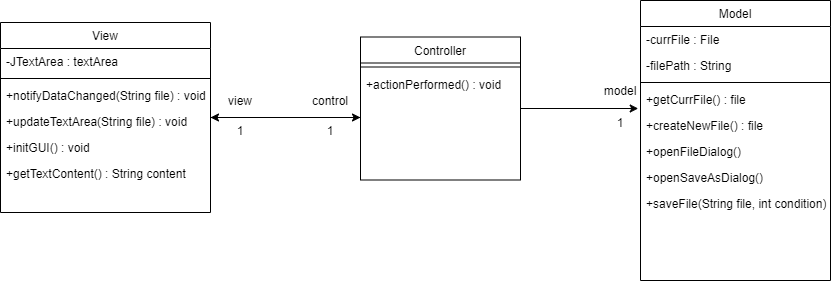

The diagram above was exported from draw.io. Its source (the exported page's mxGraphModel, read from the mxfile embedded in the PNG):
<mxGraphModel dx="1851" dy="922" grid="1" gridSize="10" guides="1" tooltips="1" connect="1" arrows="1" fold="1" page="1" pageScale="1" pageWidth="827" pageHeight="1169" math="0" shadow="0">
  <root>
    <mxCell id="WIyWlLk6GJQsqaUBKTNV-0" />
    <mxCell id="WIyWlLk6GJQsqaUBKTNV-1" parent="WIyWlLk6GJQsqaUBKTNV-0" />
    <mxCell id="av97gagUUvBMge2PXRiG-14" style="edgeStyle=orthogonalEdgeStyle;rounded=0;orthogonalLoop=1;jettySize=auto;html=1;entryX=0;entryY=0.5;entryDx=0;entryDy=0;" edge="1" parent="WIyWlLk6GJQsqaUBKTNV-1" source="zkfFHV4jXpPFQw0GAbJ--6">
      <mxGeometry relative="1" as="geometry">
        <mxPoint x="310" y="187" as="targetPoint" />
      </mxGeometry>
    </mxCell>
    <mxCell id="zkfFHV4jXpPFQw0GAbJ--6" value="View" style="swimlane;fontStyle=0;align=center;verticalAlign=top;childLayout=stackLayout;horizontal=1;startSize=26;horizontalStack=0;resizeParent=1;resizeLast=0;collapsible=1;marginBottom=0;rounded=0;shadow=0;strokeWidth=1;" parent="WIyWlLk6GJQsqaUBKTNV-1" vertex="1">
      <mxGeometry x="-50" y="92" width="210" height="190" as="geometry">
        <mxRectangle x="40" y="258" width="160" height="26" as="alternateBounds" />
      </mxGeometry>
    </mxCell>
    <mxCell id="av97gagUUvBMge2PXRiG-34" value="-JTextArea : textArea" style="text;align=left;verticalAlign=top;spacingLeft=4;spacingRight=4;overflow=hidden;rotatable=0;points=[[0,0.5],[1,0.5]];portConstraint=eastwest;" vertex="1" parent="zkfFHV4jXpPFQw0GAbJ--6">
      <mxGeometry y="26" width="210" height="26" as="geometry" />
    </mxCell>
    <mxCell id="zkfFHV4jXpPFQw0GAbJ--9" value="" style="line;html=1;strokeWidth=1;align=left;verticalAlign=middle;spacingTop=-1;spacingLeft=3;spacingRight=3;rotatable=0;labelPosition=right;points=[];portConstraint=eastwest;" parent="zkfFHV4jXpPFQw0GAbJ--6" vertex="1">
      <mxGeometry y="52" width="210" height="8" as="geometry" />
    </mxCell>
    <mxCell id="av97gagUUvBMge2PXRiG-33" value="+notifyDataChanged(String file) : void" style="text;align=left;verticalAlign=top;spacingLeft=4;spacingRight=4;overflow=hidden;rotatable=0;points=[[0,0.5],[1,0.5]];portConstraint=eastwest;" vertex="1" parent="zkfFHV4jXpPFQw0GAbJ--6">
      <mxGeometry y="60" width="210" height="26" as="geometry" />
    </mxCell>
    <mxCell id="av97gagUUvBMge2PXRiG-10" value="+updateTextArea(String file) : void" style="text;align=left;verticalAlign=top;spacingLeft=4;spacingRight=4;overflow=hidden;rotatable=0;points=[[0,0.5],[1,0.5]];portConstraint=eastwest;" vertex="1" parent="zkfFHV4jXpPFQw0GAbJ--6">
      <mxGeometry y="86" width="210" height="26" as="geometry" />
    </mxCell>
    <mxCell id="av97gagUUvBMge2PXRiG-11" value="+initGUI() : void" style="text;align=left;verticalAlign=top;spacingLeft=4;spacingRight=4;overflow=hidden;rotatable=0;points=[[0,0.5],[1,0.5]];portConstraint=eastwest;" vertex="1" parent="zkfFHV4jXpPFQw0GAbJ--6">
      <mxGeometry y="112" width="210" height="26" as="geometry" />
    </mxCell>
    <mxCell id="zkfFHV4jXpPFQw0GAbJ--11" value="+getTextContent() : String content" style="text;align=left;verticalAlign=top;spacingLeft=4;spacingRight=4;overflow=hidden;rotatable=0;points=[[0,0.5],[1,0.5]];portConstraint=eastwest;" parent="zkfFHV4jXpPFQw0GAbJ--6" vertex="1">
      <mxGeometry y="138" width="210" height="26" as="geometry" />
    </mxCell>
    <mxCell id="zkfFHV4jXpPFQw0GAbJ--17" value="Model" style="swimlane;fontStyle=0;align=center;verticalAlign=top;childLayout=stackLayout;horizontal=1;startSize=26;horizontalStack=0;resizeParent=1;resizeLast=0;collapsible=1;marginBottom=0;rounded=0;shadow=0;strokeWidth=1;" parent="WIyWlLk6GJQsqaUBKTNV-1" vertex="1">
      <mxGeometry x="590" y="70" width="190" height="280" as="geometry">
        <mxRectangle x="550" y="140" width="160" height="26" as="alternateBounds" />
      </mxGeometry>
    </mxCell>
    <mxCell id="zkfFHV4jXpPFQw0GAbJ--22" value="-currFile : File" style="text;align=left;verticalAlign=top;spacingLeft=4;spacingRight=4;overflow=hidden;rotatable=0;points=[[0,0.5],[1,0.5]];portConstraint=eastwest;rounded=0;shadow=0;html=0;" parent="zkfFHV4jXpPFQw0GAbJ--17" vertex="1">
      <mxGeometry y="26" width="190" height="26" as="geometry" />
    </mxCell>
    <mxCell id="av97gagUUvBMge2PXRiG-36" value="-filePath : String" style="text;align=left;verticalAlign=top;spacingLeft=4;spacingRight=4;overflow=hidden;rotatable=0;points=[[0,0.5],[1,0.5]];portConstraint=eastwest;rounded=0;shadow=0;html=0;" vertex="1" parent="zkfFHV4jXpPFQw0GAbJ--17">
      <mxGeometry y="52" width="190" height="26" as="geometry" />
    </mxCell>
    <mxCell id="zkfFHV4jXpPFQw0GAbJ--23" value="" style="line;html=1;strokeWidth=1;align=left;verticalAlign=middle;spacingTop=-1;spacingLeft=3;spacingRight=3;rotatable=0;labelPosition=right;points=[];portConstraint=eastwest;" parent="zkfFHV4jXpPFQw0GAbJ--17" vertex="1">
      <mxGeometry y="78" width="190" height="8" as="geometry" />
    </mxCell>
    <mxCell id="zkfFHV4jXpPFQw0GAbJ--24" value="+getCurrFile() : file" style="text;align=left;verticalAlign=top;spacingLeft=4;spacingRight=4;overflow=hidden;rotatable=0;points=[[0,0.5],[1,0.5]];portConstraint=eastwest;" parent="zkfFHV4jXpPFQw0GAbJ--17" vertex="1">
      <mxGeometry y="86" width="190" height="26" as="geometry" />
    </mxCell>
    <mxCell id="zkfFHV4jXpPFQw0GAbJ--25" value="+createNewFile() : file" style="text;align=left;verticalAlign=top;spacingLeft=4;spacingRight=4;overflow=hidden;rotatable=0;points=[[0,0.5],[1,0.5]];portConstraint=eastwest;" parent="zkfFHV4jXpPFQw0GAbJ--17" vertex="1">
      <mxGeometry y="112" width="190" height="26" as="geometry" />
    </mxCell>
    <mxCell id="av97gagUUvBMge2PXRiG-27" value="+openFileDialog()" style="text;align=left;verticalAlign=top;spacingLeft=4;spacingRight=4;overflow=hidden;rotatable=0;points=[[0,0.5],[1,0.5]];portConstraint=eastwest;" vertex="1" parent="zkfFHV4jXpPFQw0GAbJ--17">
      <mxGeometry y="138" width="190" height="26" as="geometry" />
    </mxCell>
    <mxCell id="av97gagUUvBMge2PXRiG-30" value="+openSaveAsDialog()" style="text;align=left;verticalAlign=top;spacingLeft=4;spacingRight=4;overflow=hidden;rotatable=0;points=[[0,0.5],[1,0.5]];portConstraint=eastwest;" vertex="1" parent="zkfFHV4jXpPFQw0GAbJ--17">
      <mxGeometry y="164" width="190" height="26" as="geometry" />
    </mxCell>
    <mxCell id="av97gagUUvBMge2PXRiG-32" value="+saveFile(String file, int condition)" style="text;align=left;verticalAlign=top;spacingLeft=4;spacingRight=4;overflow=hidden;rotatable=0;points=[[0,0.5],[1,0.5]];portConstraint=eastwest;" vertex="1" parent="zkfFHV4jXpPFQw0GAbJ--17">
      <mxGeometry y="190" width="190" height="26" as="geometry" />
    </mxCell>
    <mxCell id="av97gagUUvBMge2PXRiG-20" style="edgeStyle=orthogonalEdgeStyle;rounded=0;orthogonalLoop=1;jettySize=auto;html=1;entryX=-0.012;entryY=0.154;entryDx=0;entryDy=0;entryPerimeter=0;" edge="1" parent="WIyWlLk6GJQsqaUBKTNV-1" source="av97gagUUvBMge2PXRiG-0">
      <mxGeometry relative="1" as="geometry">
        <mxPoint x="587.7200000000003" y="178.00400000000002" as="targetPoint" />
      </mxGeometry>
    </mxCell>
    <mxCell id="av97gagUUvBMge2PXRiG-0" value="Controller" style="swimlane;fontStyle=0;align=center;verticalAlign=top;childLayout=stackLayout;horizontal=1;startSize=26;horizontalStack=0;resizeParent=1;resizeLast=0;collapsible=1;marginBottom=0;rounded=0;shadow=0;strokeWidth=1;" vertex="1" parent="WIyWlLk6GJQsqaUBKTNV-1">
      <mxGeometry x="310" y="106.5" width="160" height="143" as="geometry">
        <mxRectangle x="550" y="140" width="160" height="26" as="alternateBounds" />
      </mxGeometry>
    </mxCell>
    <mxCell id="av97gagUUvBMge2PXRiG-6" value="" style="line;html=1;strokeWidth=1;align=left;verticalAlign=middle;spacingTop=-1;spacingLeft=3;spacingRight=3;rotatable=0;labelPosition=right;points=[];portConstraint=eastwest;" vertex="1" parent="av97gagUUvBMge2PXRiG-0">
      <mxGeometry y="26" width="160" height="8" as="geometry" />
    </mxCell>
    <mxCell id="av97gagUUvBMge2PXRiG-7" value="+actionPerformed() : void" style="text;align=left;verticalAlign=top;spacingLeft=4;spacingRight=4;overflow=hidden;rotatable=0;points=[[0,0.5],[1,0.5]];portConstraint=eastwest;" vertex="1" parent="av97gagUUvBMge2PXRiG-0">
      <mxGeometry y="34" width="160" height="26" as="geometry" />
    </mxCell>
    <mxCell id="av97gagUUvBMge2PXRiG-13" style="edgeStyle=orthogonalEdgeStyle;rounded=0;orthogonalLoop=1;jettySize=auto;html=1;exitX=0;exitY=0.5;exitDx=0;exitDy=0;entryX=1;entryY=0.5;entryDx=0;entryDy=0;" edge="1" parent="WIyWlLk6GJQsqaUBKTNV-1" target="zkfFHV4jXpPFQw0GAbJ--6">
      <mxGeometry relative="1" as="geometry">
        <mxPoint x="310" y="187" as="sourcePoint" />
      </mxGeometry>
    </mxCell>
    <mxCell id="av97gagUUvBMge2PXRiG-15" value="view" style="text;html=1;strokeColor=none;fillColor=none;align=center;verticalAlign=middle;whiteSpace=wrap;rounded=0;" vertex="1" parent="WIyWlLk6GJQsqaUBKTNV-1">
      <mxGeometry x="170" y="160" width="40" height="22" as="geometry" />
    </mxCell>
    <mxCell id="av97gagUUvBMge2PXRiG-16" value="control" style="text;html=1;strokeColor=none;fillColor=none;align=center;verticalAlign=middle;whiteSpace=wrap;rounded=0;" vertex="1" parent="WIyWlLk6GJQsqaUBKTNV-1">
      <mxGeometry x="260" y="160" width="40" height="22" as="geometry" />
    </mxCell>
    <mxCell id="av97gagUUvBMge2PXRiG-18" value="1" style="text;html=1;strokeColor=none;fillColor=none;align=center;verticalAlign=middle;whiteSpace=wrap;rounded=0;" vertex="1" parent="WIyWlLk6GJQsqaUBKTNV-1">
      <mxGeometry x="170" y="190" width="40" height="22" as="geometry" />
    </mxCell>
    <mxCell id="av97gagUUvBMge2PXRiG-19" value="1" style="text;html=1;strokeColor=none;fillColor=none;align=center;verticalAlign=middle;whiteSpace=wrap;rounded=0;" vertex="1" parent="WIyWlLk6GJQsqaUBKTNV-1">
      <mxGeometry x="260" y="190" width="40" height="22" as="geometry" />
    </mxCell>
    <mxCell id="av97gagUUvBMge2PXRiG-21" value="model" style="text;html=1;strokeColor=none;fillColor=none;align=center;verticalAlign=middle;whiteSpace=wrap;rounded=0;" vertex="1" parent="WIyWlLk6GJQsqaUBKTNV-1">
      <mxGeometry x="550" y="150" width="40" height="22" as="geometry" />
    </mxCell>
    <mxCell id="av97gagUUvBMge2PXRiG-22" value="1" style="text;html=1;strokeColor=none;fillColor=none;align=center;verticalAlign=middle;whiteSpace=wrap;rounded=0;" vertex="1" parent="WIyWlLk6GJQsqaUBKTNV-1">
      <mxGeometry x="550" y="182" width="40" height="22" as="geometry" />
    </mxCell>
  </root>
</mxGraphModel>